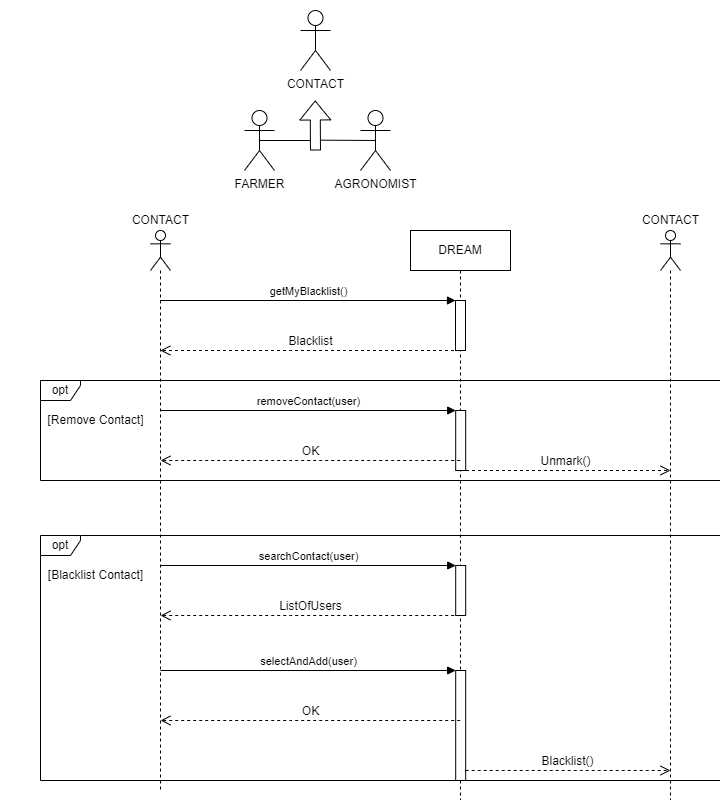

The diagram above was exported from draw.io. Its source (the exported page's mxGraphModel, read from the mxfile embedded in the PNG):
<mxGraphModel dx="1038" dy="489" grid="1" gridSize="10" guides="1" tooltips="1" connect="1" arrows="1" fold="1" page="1" pageScale="1" pageWidth="827" pageHeight="1169" math="0" shadow="0">
  <root>
    <mxCell id="0" />
    <mxCell id="1" parent="0" />
    <mxCell id="O7bb8BHy3y2krBLNpJPP-1" value="" style="shape=umlLifeline;participant=umlActor;perimeter=lifelinePerimeter;whiteSpace=wrap;html=1;container=1;collapsible=0;recursiveResize=0;verticalAlign=top;spacingTop=36;outlineConnect=0;" parent="1" vertex="1">
      <mxGeometry x="320" y="340" width="20" height="560" as="geometry" />
    </mxCell>
    <mxCell id="O7bb8BHy3y2krBLNpJPP-2" value="DREAM" style="shape=umlLifeline;perimeter=lifelinePerimeter;whiteSpace=wrap;html=1;container=1;collapsible=0;recursiveResize=0;outlineConnect=0;" parent="1" vertex="1">
      <mxGeometry x="580" y="340" width="100" height="570" as="geometry" />
    </mxCell>
    <mxCell id="O7bb8BHy3y2krBLNpJPP-37" value="" style="html=1;points=[];perimeter=orthogonalPerimeter;" parent="O7bb8BHy3y2krBLNpJPP-2" vertex="1">
      <mxGeometry x="45" y="70" width="10" height="50" as="geometry" />
    </mxCell>
    <mxCell id="O7bb8BHy3y2krBLNpJPP-38" value="getMyBlacklist()" style="html=1;verticalAlign=bottom;endArrow=block;entryX=0;entryY=0;rounded=0;" parent="O7bb8BHy3y2krBLNpJPP-2" target="O7bb8BHy3y2krBLNpJPP-37" edge="1">
      <mxGeometry relative="1" as="geometry">
        <mxPoint x="-250.18965517241395" y="70.00000000000011" as="sourcePoint" />
      </mxGeometry>
    </mxCell>
    <mxCell id="O7bb8BHy3y2krBLNpJPP-39" value="&lt;span style=&quot;font-size: 12px&quot;&gt;Blacklist&lt;/span&gt;" style="html=1;verticalAlign=bottom;endArrow=open;dashed=1;endSize=8;rounded=0;fontSize=9;" parent="O7bb8BHy3y2krBLNpJPP-2" edge="1">
      <mxGeometry x="-0.0023" relative="1" as="geometry">
        <mxPoint x="49.5" y="120" as="sourcePoint" />
        <mxPoint x="-250.18965517241395" y="120" as="targetPoint" />
        <Array as="points">
          <mxPoint x="-10" y="120" />
          <mxPoint x="-120" y="120" />
        </Array>
        <mxPoint as="offset" />
      </mxGeometry>
    </mxCell>
    <mxCell id="O7bb8BHy3y2krBLNpJPP-11" value="CONTACT" style="text;html=1;align=center;verticalAlign=middle;resizable=0;points=[];autosize=1;strokeColor=none;fillColor=none;" parent="1" vertex="1">
      <mxGeometry x="295" y="320" width="70" height="20" as="geometry" />
    </mxCell>
    <mxCell id="O7bb8BHy3y2krBLNpJPP-20" value="opt" style="shape=umlFrame;whiteSpace=wrap;html=1;fontSize=12;width=40;height=20;" parent="1" vertex="1">
      <mxGeometry x="210" y="490" width="680" height="100" as="geometry" />
    </mxCell>
    <mxCell id="O7bb8BHy3y2krBLNpJPP-31" value="" style="shape=umlLifeline;participant=umlActor;perimeter=lifelinePerimeter;whiteSpace=wrap;html=1;container=1;collapsible=0;recursiveResize=0;verticalAlign=top;spacingTop=36;outlineConnect=0;" parent="1" vertex="1">
      <mxGeometry x="830" y="340" width="20" height="570" as="geometry" />
    </mxCell>
    <mxCell id="O7bb8BHy3y2krBLNpJPP-32" value="CONTACT" style="text;html=1;align=center;verticalAlign=middle;resizable=0;points=[];autosize=1;strokeColor=none;fillColor=none;" parent="1" vertex="1">
      <mxGeometry x="805" y="320" width="70" height="20" as="geometry" />
    </mxCell>
    <mxCell id="O7bb8BHy3y2krBLNpJPP-41" value="NB: An emergency generalization is applied here to better explain the sequence diagram" style="text;html=1;align=center;verticalAlign=middle;resizable=0;points=[];autosize=1;strokeColor=none;fillColor=none;" parent="1" vertex="1">
      <mxGeometry x="170" y="90" width="490" height="20" as="geometry" />
    </mxCell>
    <mxCell id="O7bb8BHy3y2krBLNpJPP-45" value="[Remove Contact]" style="text;html=1;align=center;verticalAlign=middle;resizable=0;points=[];autosize=1;strokeColor=none;fillColor=none;" parent="1" vertex="1">
      <mxGeometry x="210" y="520" width="110" height="20" as="geometry" />
    </mxCell>
    <mxCell id="O7bb8BHy3y2krBLNpJPP-46" value="" style="html=1;points=[];perimeter=orthogonalPerimeter;" parent="1" vertex="1">
      <mxGeometry x="625.19" y="520" width="10" height="60" as="geometry" />
    </mxCell>
    <mxCell id="O7bb8BHy3y2krBLNpJPP-47" value="removeContact(user)" style="html=1;verticalAlign=bottom;endArrow=block;entryX=0;entryY=0;rounded=0;" parent="1" target="O7bb8BHy3y2krBLNpJPP-46" edge="1">
      <mxGeometry relative="1" as="geometry">
        <mxPoint x="330.00034482758605" y="520.0000000000001" as="sourcePoint" />
      </mxGeometry>
    </mxCell>
    <mxCell id="O7bb8BHy3y2krBLNpJPP-48" value="&lt;span style=&quot;font-size: 12px&quot;&gt;OK&lt;/span&gt;" style="html=1;verticalAlign=bottom;endArrow=open;dashed=1;endSize=8;rounded=0;fontSize=9;" parent="1" edge="1">
      <mxGeometry x="-0.0023" relative="1" as="geometry">
        <mxPoint x="629.69" y="570.0000000000001" as="sourcePoint" />
        <mxPoint x="330.00034482758605" y="570.0000000000001" as="targetPoint" />
        <Array as="points">
          <mxPoint x="570.19" y="570" />
          <mxPoint x="460.19" y="570" />
        </Array>
        <mxPoint as="offset" />
      </mxGeometry>
    </mxCell>
    <mxCell id="O7bb8BHy3y2krBLNpJPP-49" value="opt" style="shape=umlFrame;whiteSpace=wrap;html=1;fontSize=12;width=40;height=20;" parent="1" vertex="1">
      <mxGeometry x="210" y="645" width="680" height="245" as="geometry" />
    </mxCell>
    <mxCell id="O7bb8BHy3y2krBLNpJPP-50" value="[Blacklist Contact]" style="text;html=1;align=center;verticalAlign=middle;resizable=0;points=[];autosize=1;strokeColor=none;fillColor=none;" parent="1" vertex="1">
      <mxGeometry x="210" y="675" width="110" height="20" as="geometry" />
    </mxCell>
    <mxCell id="O7bb8BHy3y2krBLNpJPP-51" value="" style="html=1;points=[];perimeter=orthogonalPerimeter;" parent="1" vertex="1">
      <mxGeometry x="625.19" y="675" width="10" height="50" as="geometry" />
    </mxCell>
    <mxCell id="O7bb8BHy3y2krBLNpJPP-52" value="searchContact(user)" style="html=1;verticalAlign=bottom;endArrow=block;entryX=0;entryY=0;rounded=0;" parent="1" target="O7bb8BHy3y2krBLNpJPP-51" edge="1">
      <mxGeometry relative="1" as="geometry">
        <mxPoint x="330.0003448275861" y="675.0000000000001" as="sourcePoint" />
      </mxGeometry>
    </mxCell>
    <mxCell id="O7bb8BHy3y2krBLNpJPP-53" value="&lt;span style=&quot;font-size: 12px&quot;&gt;ListOfUsers&lt;/span&gt;" style="html=1;verticalAlign=bottom;endArrow=open;dashed=1;endSize=8;rounded=0;fontSize=9;" parent="1" edge="1">
      <mxGeometry x="-0.0023" relative="1" as="geometry">
        <mxPoint x="629.69" y="725" as="sourcePoint" />
        <mxPoint x="330.0003448275861" y="725" as="targetPoint" />
        <Array as="points">
          <mxPoint x="570.19" y="725" />
          <mxPoint x="460.19" y="725" />
        </Array>
        <mxPoint as="offset" />
      </mxGeometry>
    </mxCell>
    <mxCell id="O7bb8BHy3y2krBLNpJPP-57" value="" style="html=1;points=[];perimeter=orthogonalPerimeter;" parent="1" vertex="1">
      <mxGeometry x="625.19" y="780" width="10" height="110" as="geometry" />
    </mxCell>
    <mxCell id="O7bb8BHy3y2krBLNpJPP-58" value="selectAndAdd(user)" style="html=1;verticalAlign=bottom;endArrow=block;entryX=0;entryY=0;rounded=0;" parent="1" target="O7bb8BHy3y2krBLNpJPP-57" edge="1">
      <mxGeometry relative="1" as="geometry">
        <mxPoint x="330.0003448275861" y="780" as="sourcePoint" />
      </mxGeometry>
    </mxCell>
    <mxCell id="O7bb8BHy3y2krBLNpJPP-59" value="&lt;span style=&quot;font-size: 12px&quot;&gt;OK&lt;/span&gt;" style="html=1;verticalAlign=bottom;endArrow=open;dashed=1;endSize=8;rounded=0;fontSize=9;" parent="1" edge="1">
      <mxGeometry x="-0.0023" relative="1" as="geometry">
        <mxPoint x="629.69" y="830" as="sourcePoint" />
        <mxPoint x="330.0003448275861" y="830" as="targetPoint" />
        <Array as="points">
          <mxPoint x="570.19" y="830" />
          <mxPoint x="460.19" y="830" />
        </Array>
        <mxPoint as="offset" />
      </mxGeometry>
    </mxCell>
    <mxCell id="O7bb8BHy3y2krBLNpJPP-60" value="CONTACT" style="shape=umlActor;verticalLabelPosition=bottom;verticalAlign=top;html=1;" parent="1" vertex="1">
      <mxGeometry x="470" y="120" width="30" height="60" as="geometry" />
    </mxCell>
    <mxCell id="O7bb8BHy3y2krBLNpJPP-61" value="" style="shape=flexArrow;endArrow=classic;html=1;rounded=0;" parent="1" edge="1">
      <mxGeometry width="50" height="50" relative="1" as="geometry">
        <mxPoint x="485" y="260" as="sourcePoint" />
        <mxPoint x="484.65999999999997" y="210" as="targetPoint" />
      </mxGeometry>
    </mxCell>
    <mxCell id="O7bb8BHy3y2krBLNpJPP-62" value="FARMER" style="shape=umlActor;verticalLabelPosition=bottom;verticalAlign=top;html=1;" parent="1" vertex="1">
      <mxGeometry x="414" y="220" width="30" height="60" as="geometry" />
    </mxCell>
    <mxCell id="O7bb8BHy3y2krBLNpJPP-63" value="AGRONOMIST" style="shape=umlActor;verticalLabelPosition=bottom;verticalAlign=top;html=1;" parent="1" vertex="1">
      <mxGeometry x="530" y="220" width="30" height="60" as="geometry" />
    </mxCell>
    <mxCell id="O7bb8BHy3y2krBLNpJPP-64" value="" style="endArrow=none;html=1;rounded=0;exitX=0.5;exitY=0.5;exitDx=0;exitDy=0;exitPerimeter=0;" parent="1" source="O7bb8BHy3y2krBLNpJPP-62" edge="1">
      <mxGeometry width="50" height="50" relative="1" as="geometry">
        <mxPoint x="680" y="340" as="sourcePoint" />
        <mxPoint x="480" y="250" as="targetPoint" />
      </mxGeometry>
    </mxCell>
    <mxCell id="O7bb8BHy3y2krBLNpJPP-65" value="" style="endArrow=none;html=1;rounded=0;exitX=0.5;exitY=0.5;exitDx=0;exitDy=0;exitPerimeter=0;entryX=0.5;entryY=0.5;entryDx=0;entryDy=0;entryPerimeter=0;" parent="1" target="O7bb8BHy3y2krBLNpJPP-63" edge="1">
      <mxGeometry width="50" height="50" relative="1" as="geometry">
        <mxPoint x="490" y="249.66" as="sourcePoint" />
        <mxPoint x="541" y="249.66" as="targetPoint" />
      </mxGeometry>
    </mxCell>
    <mxCell id="O7bb8BHy3y2krBLNpJPP-66" value="&lt;span style=&quot;font-size: 12px&quot;&gt;Unmark()&lt;/span&gt;" style="html=1;verticalAlign=bottom;endArrow=open;dashed=1;endSize=8;rounded=0;fontSize=9;" parent="1" source="O7bb8BHy3y2krBLNpJPP-2" target="O7bb8BHy3y2krBLNpJPP-31" edge="1">
      <mxGeometry x="-0.0023" relative="1" as="geometry">
        <mxPoint x="610" y="780" as="sourcePoint" />
        <mxPoint x="325.5003448275861" y="870" as="targetPoint" />
        <Array as="points">
          <mxPoint x="750" y="580" />
          <mxPoint x="840" y="580" />
        </Array>
        <mxPoint as="offset" />
      </mxGeometry>
    </mxCell>
    <mxCell id="O7bb8BHy3y2krBLNpJPP-68" value="&lt;span style=&quot;font-size: 12px&quot;&gt;Blacklist()&lt;/span&gt;" style="html=1;verticalAlign=bottom;endArrow=open;dashed=1;endSize=8;rounded=0;fontSize=9;" parent="1" edge="1">
      <mxGeometry x="-0.0023" relative="1" as="geometry">
        <mxPoint x="635.19" y="880" as="sourcePoint" />
        <mxPoint x="840" y="880" as="targetPoint" />
        <Array as="points">
          <mxPoint x="750" y="880" />
        </Array>
        <mxPoint as="offset" />
      </mxGeometry>
    </mxCell>
  </root>
</mxGraphModel>